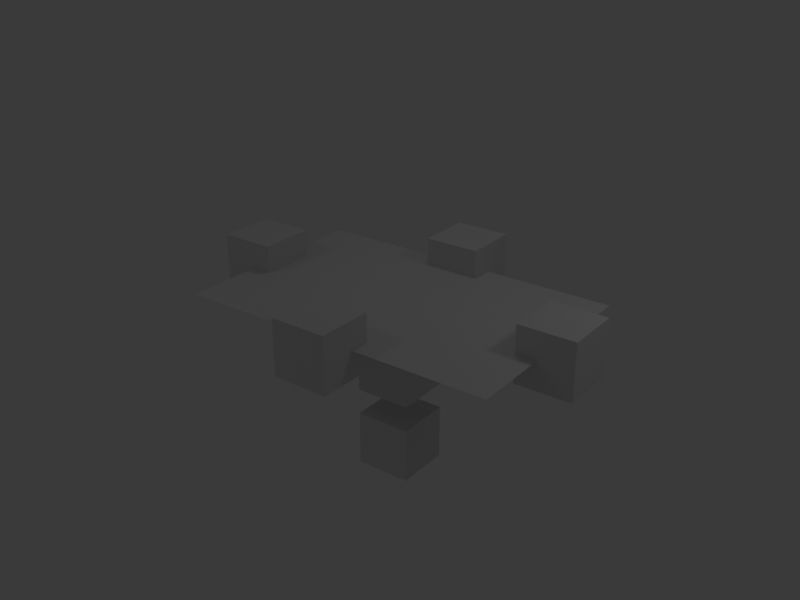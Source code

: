 # Source: plant.blend  (saved by Blender 5.4.3; exported with 4.5.12 LTS)
import bpy
from mathutils import Matrix  # noqa: F401  (used for matrix-valued properties, if any)

bpy.ops.wm.read_factory_settings(use_empty=True)
scene = bpy.context.scene
scene.name = 'Scene'

# ---- collections
col_collection = bpy.data.collections.new('Collection'); scene.collection.children.link(col_collection)

# ---- world
world_001 = bpy.data.worlds.new('自然環境光.001'); scene.world = world_001
world_001.use_nodes = True; world_001.node_tree.nodes.clear()
_N = world_001.node_tree.nodes; _L = world_001.node_tree.links
n0 = _N.new('ShaderNodeBackground'); n0.name = '背景'; n0.location = (-200, 100)
n0.inputs[0].default_value = (0.05, 0.05, 0.05, 1.0)
n1 = _N.new('ShaderNodeOutputWorld'); n1.name = '世界輸出'; n1.location = (200, 100)
_L.new(n0.outputs[0], n1.inputs[0])
n1.is_active_output = True
world_001.color = (0.25, 0.25, 0.25)

# ---- cameras
cam_x = bpy.data.cameras.new('相機')
cam_x.lens = 45.0

# ---- lights
light_x = bpy.data.lights.new('區光', 'AREA')
light_x.size = 1.0
light_x.size_y = 1.0
light_001 = bpy.data.lights.new('區光.001', 'AREA')
light_001.size = 1.0
light_001.size_y = 1.0
light_002 = bpy.data.lights.new('區光.002', 'AREA')
light_002.size = 1.0
light_002.size_y = 1.0

# ---- meshes
me_x = bpy.data.meshes.new('立方體')
me_x.from_pydata([(-0.5, -0.5, -0.5), (-0.5, -0.5, 0.5), (-0.5, 0.5, -0.5), (-0.5, 0.5, 0.5), (0.5, -0.5, -0.5), (0.5, -0.5, 0.5), (0.5, 0.5, -0.5), (0.5, 0.5, 0.5)], [], [(0, 1, 3, 2), (2, 3, 7, 6), (6, 7, 5, 4), (4, 5, 1, 0), (2, 6, 4, 0), (7, 3, 1, 5)])
_uv = me_x.uv_layers.new(name='UV貼圖')
_uv.uv.foreach_set('vector', [0.375, 0.0, 0.625, 0.0, 0.625, 0.25, 0.375, 0.25, 0.375, 0.25, 0.625, 0.25, 0.625, 0.5, 0.375, 0.5, 0.375, 0.5, 0.625, 0.5, 0.625, 0.75, 0.375, 0.75, 0.375, 0.75, 0.625, 0.75, 0.625, 1.0, 0.375, 1.0, 0.125, 0.5, 0.375, 0.5, 0.375, 0.75, 0.125, 0.75, 0.625, 0.5, 0.875, 0.5, 0.875, 0.75, 0.625, 0.75])
me_x.update()
me_001 = bpy.data.meshes.new('立方體.001')
me_001.from_pydata([(-0.5, -0.5, -0.5), (-0.5, -0.5, 0.5), (-0.5, 0.5, -0.5), (-0.5, 0.5, 0.5), (0.5, -0.5, -0.5), (0.5, -0.5, 0.5), (0.5, 0.5, -0.5), (0.5, 0.5, 0.5)], [], [(0, 1, 3, 2), (2, 3, 7, 6), (6, 7, 5, 4), (4, 5, 1, 0), (2, 6, 4, 0), (7, 3, 1, 5)])
_uv = me_001.uv_layers.new(name='UV貼圖')
_uv.uv.foreach_set('vector', [0.375, 0.0, 0.625, 0.0, 0.625, 0.25, 0.375, 0.25, 0.375, 0.25, 0.625, 0.25, 0.625, 0.5, 0.375, 0.5, 0.375, 0.5, 0.625, 0.5, 0.625, 0.75, 0.375, 0.75, 0.375, 0.75, 0.625, 0.75, 0.625, 1.0, 0.375, 1.0, 0.125, 0.5, 0.375, 0.5, 0.375, 0.75, 0.125, 0.75, 0.625, 0.5, 0.875, 0.5, 0.875, 0.75, 0.625, 0.75])
me_001.update()
me_002 = bpy.data.meshes.new('立方體.002')
me_002.from_pydata([(-0.5, -0.5, -0.5), (-0.5, -0.5, 0.5), (-0.5, 0.5, -0.5), (-0.5, 0.5, 0.5), (0.5, -0.5, -0.5), (0.5, -0.5, 0.5), (0.5, 0.5, -0.5), (0.5, 0.5, 0.5)], [], [(0, 1, 3, 2), (2, 3, 7, 6), (6, 7, 5, 4), (4, 5, 1, 0), (2, 6, 4, 0), (7, 3, 1, 5)])
_uv = me_002.uv_layers.new(name='UV貼圖')
_uv.uv.foreach_set('vector', [0.375, 0.0, 0.625, 0.0, 0.625, 0.25, 0.375, 0.25, 0.375, 0.25, 0.625, 0.25, 0.625, 0.5, 0.375, 0.5, 0.375, 0.5, 0.625, 0.5, 0.625, 0.75, 0.375, 0.75, 0.375, 0.75, 0.625, 0.75, 0.625, 1.0, 0.375, 1.0, 0.125, 0.5, 0.375, 0.5, 0.375, 0.75, 0.125, 0.75, 0.625, 0.5, 0.875, 0.5, 0.875, 0.75, 0.625, 0.75])
me_002.update()
me_003 = bpy.data.meshes.new('立方體.003')
me_003.from_pydata([(-0.5, -0.5, -0.5), (-0.5, -0.5, 0.5), (-0.5, 0.5, -0.5), (-0.5, 0.5, 0.5), (0.5, -0.5, -0.5), (0.5, -0.5, 0.5), (0.5, 0.5, -0.5), (0.5, 0.5, 0.5)], [], [(0, 1, 3, 2), (2, 3, 7, 6), (6, 7, 5, 4), (4, 5, 1, 0), (2, 6, 4, 0), (7, 3, 1, 5)])
_uv = me_003.uv_layers.new(name='UV貼圖')
_uv.uv.foreach_set('vector', [0.375, 0.0, 0.625, 0.0, 0.625, 0.25, 0.375, 0.25, 0.375, 0.25, 0.625, 0.25, 0.625, 0.5, 0.375, 0.5, 0.375, 0.5, 0.625, 0.5, 0.625, 0.75, 0.375, 0.75, 0.375, 0.75, 0.625, 0.75, 0.625, 1.0, 0.375, 1.0, 0.125, 0.5, 0.375, 0.5, 0.375, 0.75, 0.125, 0.75, 0.625, 0.5, 0.875, 0.5, 0.875, 0.75, 0.625, 0.75])
me_003.update()
me_004 = bpy.data.meshes.new('立方體.004')
me_004.from_pydata([(-0.5, -0.5, -0.5), (-0.5, -0.5, 0.5), (-0.5, 0.5, -0.5), (-0.5, 0.5, 0.5), (0.5, -0.5, -0.5), (0.5, -0.5, 0.5), (0.5, 0.5, -0.5), (0.5, 0.5, 0.5)], [], [(0, 1, 3, 2), (2, 3, 7, 6), (6, 7, 5, 4), (4, 5, 1, 0), (2, 6, 4, 0), (7, 3, 1, 5)])
_uv = me_004.uv_layers.new(name='UV貼圖')
_uv.uv.foreach_set('vector', [0.375, 0.0, 0.625, 0.0, 0.625, 0.25, 0.375, 0.25, 0.375, 0.25, 0.625, 0.25, 0.625, 0.5, 0.375, 0.5, 0.375, 0.5, 0.625, 0.5, 0.625, 0.75, 0.375, 0.75, 0.375, 0.75, 0.625, 0.75, 0.625, 1.0, 0.375, 1.0, 0.125, 0.5, 0.375, 0.5, 0.375, 0.75, 0.125, 0.75, 0.625, 0.5, 0.875, 0.5, 0.875, 0.75, 0.625, 0.75])
me_004.update()
me_005 = bpy.data.meshes.new('立方體.005')
me_005.from_pydata([(-0.5, -0.5, -0.5), (-0.5, -0.5, 0.5), (-0.5, 0.5, -0.5), (-0.5, 0.5, 0.5), (0.5, -0.5, -0.5), (0.5, -0.5, 0.5), (0.5, 0.5, -0.5), (0.5, 0.5, 0.5)], [], [(0, 1, 3, 2), (2, 3, 7, 6), (6, 7, 5, 4), (4, 5, 1, 0), (2, 6, 4, 0), (7, 3, 1, 5)])
_uv = me_005.uv_layers.new(name='UV貼圖')
_uv.uv.foreach_set('vector', [0.375, 0.0, 0.625, 0.0, 0.625, 0.25, 0.375, 0.25, 0.375, 0.25, 0.625, 0.25, 0.625, 0.5, 0.375, 0.5, 0.375, 0.5, 0.625, 0.5, 0.625, 0.75, 0.375, 0.75, 0.375, 0.75, 0.625, 0.75, 0.625, 1.0, 0.375, 1.0, 0.125, 0.5, 0.375, 0.5, 0.375, 0.75, 0.125, 0.75, 0.625, 0.5, 0.875, 0.5, 0.875, 0.75, 0.625, 0.75])
me_005.update()
me_x_1 = bpy.data.meshes.new('平面')
me_x_1.from_pydata([(-2.875, -1.875, 0.0), (2.875, -1.875, 0.0), (-2.875, 1.875, 0.0), (2.875, 1.875, 0.0)], [], [(0, 1, 3, 2)])
_uv = me_x_1.uv_layers.new(name='UV貼圖')
_uv.uv.foreach_set('vector', [0.0, 0.0, 1.0, 0.0, 1.0, 1.0, 0.0, 1.0])
me_x_1.materials.append(None)
me_x_1.update()

# ---- objects
ob_x = bpy.data.objects.new('水位控制器', None)
ob_x_1 = bpy.data.objects.new('立方體', me_x)
ob_001 = bpy.data.objects.new('立方體.001', me_001)
ob_002 = bpy.data.objects.new('立方體.002', me_002)
ob_003 = bpy.data.objects.new('立方體.003', me_003)
ob_004 = bpy.data.objects.new('立方體.004', me_004)
ob_005 = bpy.data.objects.new('立方體.005', me_005)
ob_x_2 = bpy.data.objects.new('水面', me_x_1)
ob_x_3 = bpy.data.objects.new('大萍_母株', None)
ob_x_4 = bpy.data.objects.new('大萍_子株', None)
ob_x_5 = bpy.data.objects.new('觀察攝影機', cam_x)
ob_x_6 = bpy.data.objects.new('區光', light_x)
ob_001_1 = bpy.data.objects.new('區光.001', light_001)
ob_002_1 = bpy.data.objects.new('區光.002', light_002)

# ---- transforms, parenting, visibility, modifiers, constraints
ob_x.location = (0.0, 0.0, 0.0)
ob_x_1.location = (0.0, 0.0, -2.62)
ob_001.location = (0.0, -2.0, 0.0)
ob_002.location = (0.0, 2.0, 0.0)
ob_003.location = (-3.0, 0.0, 0.0)
ob_004.location = (3.0, 0.0, 0.0)
ob_005.location = (0.0, 0.0, -1.15)
ob_x_2.location = (0.0, 0.0, 0.0)
ob_x_3.location = (0.0, 0.0, 0.0)
ob_x_4.location = (0.0, 0.0, 0.0)
ob_x_5.location = (9.0, -12.0, 7.0)
ob_x_5.rotation_euler = (1.134, 6.937e-08, 0.6435)
ob_x_6.location = (-5.0, -7.0, 7.0)
ob_001_1.location = (6.0, 1.0, 5.0)
ob_002_1.location = (0.0, 2.0, 8.0)

# ---- collection membership
col_collection.objects.link(ob_x)
col_collection.objects.link(ob_x_1)
col_collection.objects.link(ob_001)
col_collection.objects.link(ob_002)
col_collection.objects.link(ob_003)
col_collection.objects.link(ob_004)
col_collection.objects.link(ob_005)
col_collection.objects.link(ob_x_2)
col_collection.objects.link(ob_x_3)
col_collection.objects.link(ob_x_4)
col_collection.objects.link(ob_x_5)
col_collection.objects.link(ob_x_6)
col_collection.objects.link(ob_001_1)
col_collection.objects.link(ob_002_1)

# ---- scene / render settings (as saved in the file)
scene.camera = ob_x_5
scene.frame_start = 1; scene.frame_end = 250; scene.frame_set(1)
scene.render.engine = 'CYCLES'
scene.render.resolution_x = 1200
scene.render.resolution_y = 900
scene.render.bake_bias = 0.0
scene.render.bake_samples = 0
scene.render.compositor_device = 'GPU'
scene.cycles.samples = 32
scene.eevee.use_volume_custom_range = False
scene.eevee.fast_gi_thickness_near = 0.1
scene.eevee.fast_gi_thickness_far = 0.0
scene.eevee.ray_tracing_options.screen_trace_thickness = 0.1
bpy.context.view_layer.update()
